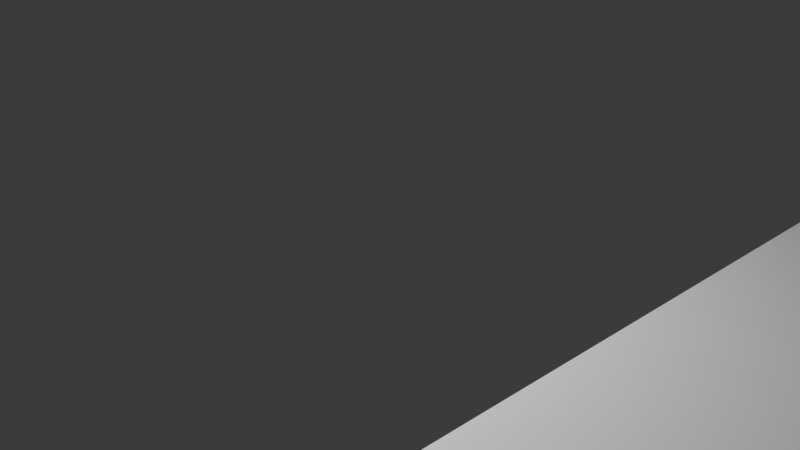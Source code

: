 # Source: map1.blend  (saved by Blender 4.5.90; exported with 4.5.12 LTS)
import bpy
from mathutils import Matrix  # noqa: F401  (used for matrix-valued properties, if any)

bpy.ops.wm.read_factory_settings(use_empty=True)
scene = bpy.context.scene
scene.name = 'Scene'

# ---- collections
col_collection = bpy.data.collections.new('Collection'); scene.collection.children.link(col_collection)

# ---- materials (node trees are filled in below, after node groups)
mat_material_005 = bpy.data.materials.new('Material.005')
mat_material_005.alpha_threshold = 0.0
mat_material_005.roughness = 0.5
mat_material_005.line_color = (0.0, 0.0, 0.0, 1.0)

# ---- material node trees
mat_material_005.use_nodes = True; mat_material_005.node_tree.nodes.clear()
_N = mat_material_005.node_tree.nodes; _L = mat_material_005.node_tree.links
n0 = _N.new('ShaderNodeOutputMaterial'); n0.name = 'Material Output'; n0.location = (200, 100)
n1 = _N.new('ShaderNodeBsdfPrincipled'); n1.name = 'Principled BSDF'; n1.location = (-200, 100)
n1.inputs[3].default_value = 1.45
_L.new(n1.outputs[0], n0.inputs[0])
n0.is_active_output = True

# ---- world
world_world = bpy.data.worlds.new('World'); scene.world = world_world
world_world.use_nodes = True; world_world.node_tree.nodes.clear()
_N = world_world.node_tree.nodes; _L = world_world.node_tree.links
n0 = _N.new('ShaderNodeOutputWorld'); n0.name = 'World Output'; n0.location = (200, 100)
n1 = _N.new('ShaderNodeBackground'); n1.name = 'Background'; n1.location = (-200, 100)
n1.inputs[0].default_value = (0.05088, 0.05088, 0.05088, 1.0)
_L.new(n1.outputs[0], n0.inputs[0])
n0.is_active_output = True
world_world.color = (0.05088, 0.05088, 0.05088)
world_world.sun_shadow_jitter_overblur = 0.0

# ---- cameras
cam_camera = bpy.data.cameras.new('Camera')
cam_camera.clip_end = 100.0
cam_camera.ortho_scale = 7.314

# ---- lights
light_light = bpy.data.lights.new('Light', 'POINT')
light_light.energy = 1000.0
light_light.shadow_soft_size = 0.1

# ---- meshes
me_cube_005 = bpy.data.meshes.new('Cube.005')
me_cube_005.from_pydata([(1.0, 1.0, 1.0), (1.0, 1.0, -1.0), (1.0, -1.0, 1.0), (1.0, -1.0, -1.0), (-1.0, 1.0, 1.0), (-1.0, 1.0, -1.0), (-1.0, -1.0, 1.0), (-1.0, -1.0, -1.0)], [], [(0, 4, 6, 2), (3, 2, 6, 7), (7, 6, 4, 5), (5, 1, 3, 7), (1, 0, 2, 3), (5, 4, 0, 1)])
_uv = me_cube_005.uv_layers.new(name='UVMap')
_uv.uv.foreach_set('vector', [0.625, 0.5, 0.875, 0.5, 0.875, 0.75, 0.625, 0.75, 0.375, 0.75, 0.625, 0.75, 0.625, 1.0, 0.375, 1.0, 0.375, 0.0, 0.625, 0.0, 0.625, 0.25, 0.375, 0.25, 0.125, 0.5, 0.375, 0.5, 0.375, 0.75, 0.125, 0.75, 0.375, 0.5, 0.625, 0.5, 0.625, 0.75, 0.375, 0.75, 0.375, 0.25, 0.625, 0.25, 0.625, 0.5, 0.375, 0.5])
me_cube_005.materials.append(mat_material_005)
me_cube_005.use_mirror_vertex_groups = False
me_cube_005.update()

# ---- objects
ob_light = bpy.data.objects.new('Light', light_light)
ob_camera = bpy.data.objects.new('Camera', cam_camera)
ob_cube_005 = bpy.data.objects.new('Cube.005', me_cube_005)

# ---- transforms, parenting, visibility, modifiers, constraints
ob_light.location = (0.0797, -1.987, 11.29)
ob_light.rotation_euler = (0.6503, 0.05522, 1.866)
ob_light.lock_rotations_4d = False
ob_light.empty_display_type = 'ARROWS'
ob_light.color = (0.0, 0.0, 0.0, 0.0)
ob_light.lineart.crease_threshold = 0.0
ob_camera.location = (7.362, -6.918, 12.34)
ob_camera.rotation_euler = (1.109, 0.0, 0.8149)
ob_camera.lock_rotations_4d = False
ob_camera.empty_display_type = 'ARROWS'
ob_camera.color = (0.0, 0.0, 0.0, 0.0)
ob_camera.display_type = 'WIRE'
ob_camera.lineart.crease_threshold = 0.0
ob_cube_005.location = (13.0, 0.0, 7.383)
ob_cube_005.rotation_euler = (0.0, -1.571, 0.0)
ob_cube_005.scale = (0.1847, 10.0, 10.0)
ob_cube_005.lock_rotations_4d = False
ob_cube_005.empty_display_type = 'ARROWS'
ob_cube_005.lineart.crease_threshold = 0.0

# ---- collection membership
col_collection.objects.link(ob_light)
col_collection.objects.link(ob_camera)
col_collection.objects.link(ob_cube_005)

# ---- scene / render settings (as saved in the file)
scene.camera = ob_camera
scene.frame_start = 1; scene.frame_end = 250; scene.frame_set(-5)
scene.render.engine = 'BLENDER_EEVEE_NEXT'
bpy.context.view_layer.update()
